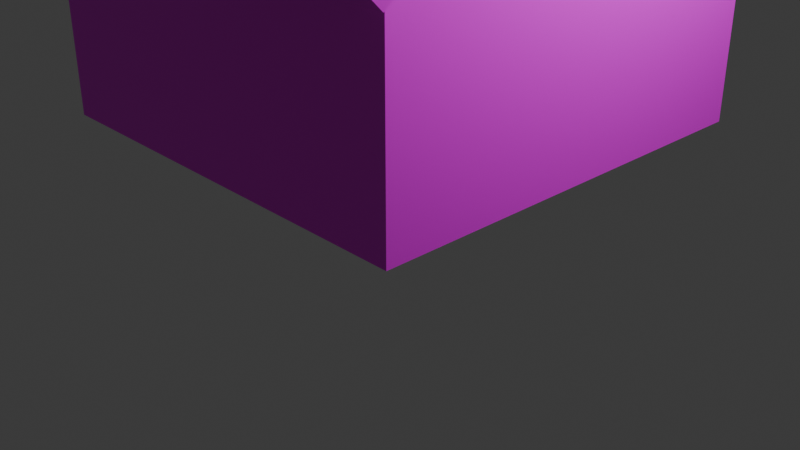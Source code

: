 # Source: maisontexture1.blend  (saved by Blender 4.5.88; exported with 4.5.12 LTS)
import bpy
from mathutils import Matrix  # noqa: F401  (used for matrix-valued properties, if any)

bpy.ops.wm.read_factory_settings(use_empty=True)
scene = bpy.context.scene
scene.name = 'Scene'

# ---- collections
col_collection = bpy.data.collections.new('Collection'); scene.collection.children.link(col_collection)

# ---- images (referenced by path relative to the original .blend; pixels are not part of the script)
import os
ASSET_DIR = os.environ.get("B2B_ASSET_DIR", "")  # directory of the original .blend (textures are referenced by path, not embedded)
HERE = os.path.dirname(os.path.abspath(__file__))  # packed textures are extracted next to this script under _unpacked/

def load_image(name, relpath, width, height, colorspace="sRGB"):
    """Load a texture the original file referenced (path relative to the .blend, or extracted next to this script)."""
    p = next((c for c in (os.path.join(HERE, relpath), os.path.join(ASSET_DIR, relpath)) if relpath and os.path.exists(c)), "")
    if p:
        img = bpy.data.images.load(p, check_existing=True)
        img.name = name
    else:  # same state as the original file: an image datablock whose file is absent (Cycles renders it pink)
        img = bpy.data.images.new(name, width, height)
        img.source = "FILE"
        img.filepath = "//" + (relpath or name)
    img.colorspace_settings.name = colorspace
    return img
img_maisons_texture_png = load_image('maisons texture.png', 'maisons texture.png', 1024, 1024, 'sRGB')

# ---- materials (node trees are filled in below, after node groups)
mat_material = bpy.data.materials.new('Material')
mat_material.alpha_threshold = 0.0
mat_material.roughness = 0.5
mat_material.line_color = (0.0, 0.0, 0.0, 1.0)

# ---- material node trees
mat_material.use_nodes = True; mat_material.node_tree.nodes.clear()
_N = mat_material.node_tree.nodes; _L = mat_material.node_tree.links
n0 = _N.new('ShaderNodeOutputMaterial'); n0.name = 'Material Output'; n0.location = (200, 100)
n1 = _N.new('ShaderNodeBsdfPrincipled'); n1.name = 'Principled BSDF'; n1.location = (-200, 100)
n1.inputs[3].default_value = 1.45
n2 = _N.new('ShaderNodeTexImage'); n2.name = 'Image Texture'; n2.location = (-490, 71)
n2.image = img_maisons_texture_png
_L.new(n1.outputs[0], n0.inputs[0])
_L.new(n2.outputs[0], n1.inputs[0])
n0.is_active_output = True

# ---- world
world_world = bpy.data.worlds.new('World'); scene.world = world_world
world_world.use_nodes = True; world_world.node_tree.nodes.clear()
_N = world_world.node_tree.nodes; _L = world_world.node_tree.links
n0 = _N.new('ShaderNodeOutputWorld'); n0.name = 'World Output'; n0.location = (200, 100)
n1 = _N.new('ShaderNodeBackground'); n1.name = 'Background'; n1.location = (-200, 100)
n1.inputs[0].default_value = (0.05088, 0.05088, 0.05088, 1.0)
_L.new(n1.outputs[0], n0.inputs[0])
n0.is_active_output = True
world_world.color = (0.05088, 0.05088, 0.05088)
world_world.sun_shadow_jitter_overblur = 0.0

# ---- cameras
cam_camera = bpy.data.cameras.new('Camera')
cam_camera.clip_end = 100.0
cam_camera.ortho_scale = 7.314

# ---- lights
light_light = bpy.data.lights.new('Light', 'POINT')
light_light.energy = 1000.0
light_light.shadow_soft_size = 0.1

# ---- meshes
me_cube = bpy.data.meshes.new('Cube')
me_cube.from_pydata([(2.177, -2.453, 3.54), (2.177, -2.177, 1.087), (2.177, -2.177, 3.264), (2.177, 0.0, 4.974), (2.177, 0.0, 1.087), (2.177, -0.2758, 5.25), (2.177, -0.5605, 1.087), (2.177, -2.177, 2.578), (2.177, -2.177, 2.502), (2.177, -0.6396, 1.087), (2.177, 0.0, 3.78), (2.177, -0.9431, 1.087), (2.177, 0.0, 4.858), (2.177, -1.744, 1.087), (2.177, -2.177, 1.49), (2.177, -2.177, 1.423), (2.177, 0.0, 4.773), (2.177, -1.681, 1.087), (2.177, 0.0, 3.879), (2.177, -1.017, 1.087), (0.0, -2.177, 3.264), (0.0, -2.453, 3.54), (0.0, 0.0, 4.974), (0.0, -2.177, 1.087), (0.0, 0.0, 1.087), (0.0, -0.2758, 5.25), (0.0, -2.177, 2.578), (0.0, -2.177, 2.502), (0.0, -2.177, 1.49), (0.0, -2.177, 1.423), (-2.177, -2.453, 3.54), (-2.177, -2.177, 1.087), (-2.177, -2.177, 3.264), (-2.177, 0.0, 4.974), (-2.177, 0.0, 1.087), (-2.177, -0.2758, 5.25), (-2.177, -0.3242, 1.087), (-2.177, -2.177, 2.578), (-2.177, 0.0, 2.872), (-2.177, -0.3242, 2.872), (-2.177, -2.177, 2.502), (-2.177, 0.0, 2.795), (-2.177, -0.3242, 2.795), (-2.177, -0.4033, 1.087), (-2.177, -0.4033, 2.872), (-2.177, -0.4033, 2.795), (-2.177, -0.9431, 2.578), (-2.177, -0.9431, 2.502), (-2.177, -0.9431, 1.087), (-2.177, -1.744, 2.578), (-2.177, -1.744, 2.502), (-2.177, -1.744, 1.087), (-2.177, -2.177, 1.49), (-2.177, 0.0, 1.49), (-2.177, -0.3242, 1.49), (-2.177, -0.4033, 1.49), (-2.177, -0.9431, 1.49), (-2.177, -1.744, 1.49), (-2.177, -2.177, 1.423), (-2.177, 0.0, 1.423), (-2.177, -0.3242, 1.423), (-2.177, -0.4033, 1.423), (-2.177, -0.9431, 1.423), (-2.177, -1.744, 1.423), (-2.177, -1.681, 1.087), (-2.177, -1.681, 2.578), (-2.177, -1.681, 2.502), (-2.177, -1.681, 1.49), (-2.177, -1.681, 1.423), (-2.177, -1.017, 1.087), (-2.177, -1.017, 2.578), (-2.177, -1.017, 2.502), (-2.177, -1.017, 1.49), (-2.177, -1.017, 1.423), (-2.216, -0.4033, 1.087), (-2.216, -0.3242, 1.087), (-2.216, -0.3242, 1.423), (-2.216, 0.0, 2.872), (-2.216, -0.3242, 2.872), (-2.216, 0.0, 2.795), (-2.216, -0.3242, 2.795), (-2.216, -0.4033, 2.872), (-2.216, -0.4033, 2.795), (-2.216, -0.4033, 1.423), (-2.216, -0.3242, 1.49), (-2.216, -0.4033, 1.49), (-2.202, -0.9431, 2.578), (-2.202, -0.9431, 2.502), (-2.202, -1.681, 2.578), (-2.202, -1.744, 2.578), (-2.202, -1.681, 2.502), (-2.202, -1.744, 2.502), (-2.202, -0.9431, 1.49), (-2.202, -1.744, 1.49), (-2.202, -1.681, 1.49), (-2.202, -0.9431, 1.423), (-2.202, -1.744, 1.423), (-2.202, -1.681, 1.423), (-2.202, -1.017, 2.578), (-2.202, -1.017, 2.502), (-2.202, -1.017, 1.49), (-2.202, -1.017, 1.423), (2.177, 2.453, 3.54), (2.177, 2.177, 1.087), (2.177, 2.177, 3.264), (2.177, 0.2758, 5.25), (2.177, 0.6624, 1.087), (2.177, 2.177, 2.578), (2.177, 2.177, 2.502), (2.177, 0.7415, 1.087), (2.177, 0.9431, 1.087), (2.177, 1.744, 1.087), (2.177, 2.177, 1.49), (2.177, 2.177, 1.423), (2.177, 1.681, 1.087), (2.177, 1.017, 1.087), (0.0, 2.177, 3.264), (0.0, 2.453, 3.54), (0.0, 2.177, 1.087), (0.0, 0.2758, 5.25), (0.0, 2.177, 2.578), (0.0, 2.177, 2.502), (0.0, 2.177, 1.49), (0.0, 2.177, 1.423), (-2.177, 2.453, 3.54), (-2.177, 2.177, 1.087), (-2.177, 2.177, 3.264), (-2.177, 0.2758, 5.25), (-2.177, 0.4261, 1.087), (-2.177, 2.177, 2.578), (-2.177, 0.4261, 2.872), (-2.177, 2.177, 2.502), (-2.177, 0.4261, 2.795), (-2.177, 0.5052, 1.087), (-2.177, 0.5052, 2.872), (-2.177, 0.5052, 2.795), (-2.177, 0.9431, 2.578), (-2.177, 0.9431, 2.502), (-2.177, 0.9431, 1.087), (-2.177, 1.744, 2.578), (-2.177, 1.744, 2.502), (-2.177, 1.744, 1.087), (-2.177, 2.177, 1.49), (-2.177, 0.4261, 1.49), (-2.177, 0.5052, 1.49), (-2.177, 0.9431, 1.49), (-2.177, 1.744, 1.49), (-2.177, 2.177, 1.423), (-2.177, 0.4261, 1.423), (-2.177, 0.5052, 1.423), (-2.177, 0.9431, 1.423), (-2.177, 1.744, 1.423), (-2.177, 1.681, 1.087), (-2.177, 1.681, 2.578), (-2.177, 1.681, 2.502), (-2.177, 1.681, 1.49), (-2.177, 1.681, 1.423), (-2.177, 1.017, 1.087), (-2.177, 1.017, 2.578), (-2.177, 1.017, 2.502), (-2.177, 1.017, 1.49), (-2.177, 1.017, 1.423), (-2.216, 0.5052, 1.087), (-2.216, 0.4261, 1.087), (-2.216, 0.4261, 1.423), (-2.216, 0.4261, 2.872), (-2.216, 0.4261, 2.795), (-2.216, 0.5052, 2.872), (-2.216, 0.5052, 2.795), (-2.216, 0.5052, 1.423), (-2.216, 0.4261, 1.49), (-2.216, 0.5052, 1.49), (-2.202, 0.9431, 2.578), (-2.202, 0.9431, 2.502), (-2.202, 1.681, 2.578), (-2.202, 1.744, 2.578), (-2.202, 1.681, 2.502), (-2.202, 1.744, 2.502), (-2.202, 0.9431, 1.49), (-2.202, 1.744, 1.49), (-2.202, 1.681, 1.49), (-2.202, 0.9431, 1.423), (-2.202, 1.744, 1.423), (-2.202, 1.681, 1.423), (-2.202, 1.017, 2.578), (-2.202, 1.017, 2.502), (-2.202, 1.017, 1.49), (-2.202, 1.017, 1.423), (2.412, 0.0, 4.974), (2.412, -2.177, 3.264), (2.412, -0.2758, 5.25), (2.412, -2.453, 3.54), (-2.412, 0.0, 4.974), (-2.412, -2.177, 3.264), (-2.412, -0.2758, 5.25), (-2.412, -2.453, 3.54), (2.412, 2.177, 3.264), (2.412, 0.2758, 5.25), (2.412, 2.453, 3.54), (-2.412, 2.177, 3.264), (-2.412, 0.2758, 5.25), (-2.412, 2.453, 3.54), (-2.27, -0.4033, 1.087), (-2.27, -0.3242, 1.087), (-2.27, -0.3242, 1.423), (-2.27, 0.0, 2.872), (-2.27, -0.3242, 2.872), (-2.27, 0.0, 2.795), (-2.27, -0.3242, 2.795), (-2.27, -0.4033, 2.872), (-2.27, -0.4033, 2.795), (-2.27, -0.4033, 1.423), (-2.27, -0.3242, 1.49), (-2.27, -0.4033, 1.49), (-2.256, -0.9431, 2.578), (-2.256, -0.9431, 2.502), (-2.256, -1.681, 2.578), (-2.256, -1.744, 2.578), (-2.256, -1.681, 2.502), (-2.256, -1.744, 2.502), (-2.256, -0.9431, 1.49), (-2.256, -1.744, 1.49), (-2.256, -1.681, 1.49), (-2.256, -0.9431, 1.423), (-2.256, -1.744, 1.423), (-2.256, -1.681, 1.423), (-2.256, -1.017, 2.578), (-2.256, -1.017, 2.502), (-2.256, -1.017, 1.49), (-2.256, -1.017, 1.423), (-2.27, 0.5052, 1.087), (-2.27, 0.4261, 1.087), (-2.27, 0.4261, 1.423), (-2.27, 0.4261, 2.872), (-2.27, 0.4261, 2.795), (-2.27, 0.5052, 2.872), (-2.27, 0.5052, 2.795), (-2.27, 0.5052, 1.423), (-2.27, 0.4261, 1.49), (-2.27, 0.5052, 1.49), (-2.256, 0.9431, 2.578), (-2.256, 0.9431, 2.502), (-2.256, 1.681, 2.578), (-2.256, 1.744, 2.578), (-2.256, 1.681, 2.502), (-2.256, 1.744, 2.502), (-2.256, 0.9431, 1.49), (-2.256, 1.744, 1.49), (-2.256, 1.681, 1.49), (-2.256, 0.9431, 1.423), (-2.256, 1.744, 1.423), (-2.256, 1.681, 1.423), (-2.256, 1.017, 2.578), (-2.256, 1.017, 2.502), (-2.256, 1.017, 1.49), (-2.256, 1.017, 1.423), (-0.5878, -0.809, 2.264), (-0.5878, -0.809, 4.264), (-2.196, -0.1472, 1.7), (-2.161, -0.1472, 1.7), (-2.196, -0.1837, 1.65), (-2.161, -0.1837, 1.65), (-2.196, -0.2428, 1.669), (-2.161, -0.2428, 1.669), (-2.196, -0.2428, 1.731), (-2.161, -0.2428, 1.731), (-2.196, -0.1837, 1.75), (-2.161, -0.1837, 1.75), (2.177, -2.677, 3.356), (0.0, -2.677, 3.356), (-2.177, -2.677, 3.356), (2.177, 2.677, 3.356), (0.0, 2.677, 3.356), (-2.177, 2.677, 3.356), (2.412, -2.401, 3.08), (2.412, -2.677, 3.356), (-2.412, -2.401, 3.08), (-2.412, -2.677, 3.356), (2.412, 2.401, 3.08), (2.412, 2.677, 3.356), (-2.412, 2.401, 3.08), (-2.412, 2.677, 3.356), (2.177, -2.401, 3.08)], [(257, 256)], [(19, 17, 13, 1, 23, 31, 51, 64, 69, 48, 43, 36, 34, 24, 4, 6, 9, 11), (21, 0, 5, 25), (33, 32, 193, 192), (127, 124, 201, 200), (18, 16, 12, 3, 2, 7, 8, 14, 15, 1, 13, 17, 19, 11, 9, 6, 4, 10), (1, 15, 29, 23), (15, 14, 28, 29), (14, 8, 27, 28), (8, 7, 26, 27), (3, 22, 25, 5), (7, 2, 20, 26), (49, 37, 32, 33, 38, 39, 44, 46, 70, 65), (21, 25, 35, 30), (55, 45, 82, 85), (50, 40, 37, 49), (57, 52, 40, 50), (53, 54, 42, 41), (54, 60, 76, 84), (45, 44, 81, 82), (55, 56, 47, 45), (45, 47, 46, 44), (50, 49, 89, 91), (62, 73, 101, 95), (68, 63, 96, 97), (61, 62, 56, 55), (36, 43, 74, 75), (59, 60, 54, 53), (63, 58, 52, 57), (51, 31, 58, 63), (34, 36, 60, 59), (42, 54, 84, 80), (43, 48, 62, 61), (64, 51, 63, 68), (69, 64, 68, 73), (57, 50, 91, 93), (47, 56, 92, 87), (72, 67, 66, 71), (73, 68, 97, 101), (70, 46, 86, 98), (67, 72, 100, 94), (48, 69, 73, 62), (31, 23, 29, 58), (58, 29, 28, 52), (52, 28, 27, 40), (40, 27, 26, 37), (33, 35, 25, 22), (37, 26, 20, 32), (77, 165, 233, 205), (181, 178, 246, 249), (163, 164, 232, 231), (162, 163, 231, 230), (100, 99, 227, 228), (44, 39, 78, 81), (60, 36, 75, 76), (61, 55, 85, 83), (41, 42, 80, 79), (38, 41, 79, 77), (43, 61, 83, 74), (39, 38, 77, 78), (177, 179, 247, 245), (95, 101, 229, 223), (178, 173, 241, 246), (175, 177, 245, 243), (98, 86, 214, 226), (174, 175, 243, 242), (83, 85, 213, 211), (90, 94, 222, 218), (72, 71, 99, 100), (56, 62, 95, 92), (66, 67, 94, 90), (65, 70, 98, 88), (63, 57, 93, 96), (46, 47, 87, 86), (71, 66, 90, 99), (49, 65, 88, 89), (115, 110, 109, 106, 4, 24, 34, 128, 133, 138, 157, 152, 141, 125, 118, 103, 111, 114), (117, 119, 105, 102), (2, 3, 188, 189), (102, 105, 197, 198), (18, 10, 4, 106, 109, 110, 115, 114, 111, 103, 113, 112, 108, 107, 104, 3, 12, 16), (103, 118, 123, 113), (113, 123, 122, 112), (112, 122, 121, 108), (108, 121, 120, 107), (3, 105, 119, 22), (107, 120, 116, 104), (139, 153, 158, 136, 134, 130, 38, 33, 126, 129), (117, 124, 127, 119), (126, 33, 192, 199), (144, 171, 168, 135), (140, 139, 129, 131), (146, 140, 131, 142), (53, 41, 132, 143), (143, 170, 164, 148), (135, 168, 167, 134), (144, 135, 137, 145), (135, 134, 136, 137), (140, 177, 175, 139), (150, 181, 187, 161), (156, 183, 182, 151), (149, 144, 145, 150), (128, 163, 162, 133), (59, 53, 143, 148), (151, 146, 142, 147), (141, 151, 147, 125), (34, 59, 148, 128), (132, 166, 170, 143), (133, 149, 150, 138), (152, 156, 151, 141), (157, 161, 156, 152), (146, 179, 177, 140), (137, 173, 178, 145), (160, 159, 154, 155), (161, 187, 183, 156), (158, 184, 172, 136), (155, 180, 186, 160), (138, 150, 161, 157), (125, 147, 123, 118), (147, 142, 122, 123), (142, 131, 121, 122), (131, 129, 120, 121), (33, 22, 119, 127), (129, 126, 116, 120), (173, 172, 240, 241), (84, 76, 204, 212), (85, 82, 210, 213), (101, 97, 225, 229), (80, 84, 212, 208), (134, 167, 165, 130), (148, 164, 163, 128), (149, 169, 171, 144), (41, 79, 166, 132), (133, 162, 169, 149), (130, 165, 77, 38), (94, 100, 228, 222), (82, 81, 209, 210), (99, 90, 218, 227), (185, 186, 254, 253), (74, 83, 211, 202), (88, 98, 226, 216), (187, 181, 249, 255), (97, 96, 224, 225), (160, 186, 185, 159), (145, 178, 181, 150), (154, 176, 180, 155), (153, 174, 184, 158), (151, 182, 179, 146), (136, 172, 173, 137), (159, 185, 176, 154), (139, 175, 174, 153), (105, 5, 25, 35, 127, 119), (127, 35, 194, 200), (189, 188, 190, 191), (193, 195, 194, 192), (196, 198, 197, 188), (191, 0, 268, 275), (199, 192, 200, 201), (200, 194, 192), (190, 197, 188), (5, 0, 191, 190), (21, 30, 270, 269), (30, 35, 194, 195), (3, 104, 196, 188), (5, 105, 197, 190), (207, 208, 206, 205), (212, 213, 210, 208), (208, 210, 209, 206), (204, 211, 213, 212), (203, 202, 211, 204), (222, 221, 219, 218), (218, 219, 217, 216), (225, 224, 221, 222), (229, 225, 222, 228), (227, 218, 216, 226), (220, 228, 227, 215), (215, 227, 226, 214), (223, 229, 228, 220), (207, 205, 233, 234), (238, 234, 236, 239), (234, 233, 235, 236), (232, 238, 239, 237), (231, 232, 237, 230), (248, 244, 245, 247), (244, 242, 243, 245), (251, 248, 247, 250), (255, 254, 248, 251), (253, 252, 242, 244), (246, 241, 253, 254), (241, 240, 252, 253), (249, 246, 254, 255), (179, 182, 250, 247), (182, 183, 251, 250), (166, 79, 207, 234), (184, 174, 242, 252), (165, 167, 235, 233), (86, 87, 215, 214), (176, 185, 253, 244), (89, 88, 216, 217), (186, 180, 248, 254), (169, 162, 230, 237), (75, 74, 202, 203), (183, 187, 255, 251), (167, 168, 236, 235), (91, 89, 217, 219), (76, 75, 203, 204), (170, 166, 234, 238), (87, 92, 220, 215), (78, 77, 205, 206), (168, 171, 239, 236), (93, 91, 219, 221), (180, 176, 244, 248), (172, 184, 252, 240), (164, 170, 238, 232), (92, 95, 223, 220), (79, 80, 208, 207), (171, 169, 237, 239), (96, 93, 221, 224), (81, 78, 206, 209), (258, 259, 261, 260), (260, 261, 263, 262), (262, 263, 265, 264), (261, 259, 267, 265, 263), (264, 265, 267, 266), (266, 267, 259, 258), (258, 260, 262, 264, 266), (272, 271, 279, 278, 280, 281, 273), (268, 269, 270, 277, 276, 282, 274, 275), (2, 189, 274, 282), (124, 117, 272, 273), (193, 2, 282, 276), (195, 193, 276, 277), (102, 198, 279, 271), (199, 201, 281, 280), (196, 199, 280, 278), (30, 195, 277, 270), (201, 124, 273, 281), (189, 191, 275, 274), (0, 21, 269, 268), (198, 196, 278, 279), (117, 102, 271, 272)])
_uv = me_cube.uv_layers.new(name='UVMap')
_uv.uv.foreach_set('vector', [0.375, 0.6834, 0.375, 0.7215, 0.375, 0.7251, 0.375, 0.75, 0.25, 0.75, 0.375, 0.75, 0.375, 0.7251, 0.375, 0.7215, 0.375, 0.6834, 0.375, 0.6792, 0.375, 0.6617, 0.375, 0.6572, 0.375, 0.625, 0.25, 0.625, 0.375, 0.625, 0.375, 0.6572, 0.375, 0.6617, 0.375, 0.6792, 0.677, 0.6119, 0.677, 0.6686, 0.6049, 0.6686, 0.6049, 0.6119, 0.7087, 0.6844, 0.7087, 0.7791, 0.7007, 0.7791, 0.7007, 0.6844, 0.7089, 0.522, 0.6088, 0.522, 0.6088, 0.5135, 0.7089, 0.5135, 0.5635, 0.3156, 0.5635, 0.2643, 0.5635, 0.2594, 0.5635, 0.2259, 0.6885, 0.3509, 0.6885, 0.3903, 0.6885, 0.3947, 0.6885, 0.4528, 0.6885, 0.4567, 0.6885, 0.4759, 0.6637, 0.4759, 0.66, 0.4759, 0.6219, 0.4759, 0.6177, 0.4759, 0.6003, 0.4759, 0.5957, 0.4759, 0.5635, 0.4759, 0.5635, 0.3213, 0.6753, 0.4757, 0.6753, 0.4565, 0.8003, 0.4565, 0.8003, 0.4757, 0.6753, 0.4565, 0.6753, 0.4526, 0.8003, 0.4526, 0.8003, 0.4565, 0.6753, 0.4526, 0.6753, 0.3945, 0.8003, 0.3945, 0.8003, 0.4526, 0.6753, 0.3945, 0.6753, 0.3901, 0.8003, 0.3901, 0.8003, 0.3945, 0.0, 0.0, 0.0, 0.0, 0.0, 0.0, 0.0, 0.0, 0.6753, 0.3901, 0.6753, 0.3507, 0.8003, 0.3507, 0.8003, 0.3901, 0.951, 0.1643, 0.9988, 0.1643, 0.9988, 0.2399, 0.7585, 0.4287, 0.7585, 0.1966, 0.7942, 0.1966, 0.803, 0.1966, 0.8626, 0.1643, 0.8707, 0.1643, 0.944, 0.1643, 0.677, 0.6119, 0.6049, 0.6119, 0.6049, 0.5553, 0.677, 0.5553, 0.6133, 0.3877, 0.6714, 0.3877, 0.6714, 0.3877, 0.6133, 0.3877, 0.951, 0.1558, 0.9988, 0.1558, 0.9988, 0.1643, 0.951, 0.1643, 0.951, 0.04409, 0.9988, 0.04409, 0.9988, 0.1558, 0.951, 0.1558, 0.3132, 0.7065, 0.2696, 0.7065, 0.2696, 0.5309, 0.3132, 0.5309, 0.6133, 0.3832, 0.6095, 0.3832, 0.6095, 0.3832, 0.6133, 0.3832, 0.6714, 0.3877, 0.6758, 0.3877, 0.6758, 0.3877, 0.6714, 0.3877, 0.803, 0.04409, 0.8626, 0.04409, 0.8626, 0.1558, 0.803, 0.1881, 0.803, 0.1881, 0.8626, 0.1558, 0.8626, 0.1643, 0.803, 0.1966, 0.4562, 0.7251, 0.4606, 0.7251, 0.4606, 0.7251, 0.4562, 0.7251, 0.3943, 0.6792, 0.3943, 0.6834, 0.3943, 0.6834, 0.3943, 0.6792, 0.3943, 0.7215, 0.3943, 0.7251, 0.3943, 0.7251, 0.3943, 0.7215, 0.803, 0.03668, 0.8626, 0.03668, 0.8626, 0.04409, 0.803, 0.04409, 0.375, 0.6572, 0.375, 0.6617, 0.375, 0.6617, 0.375, 0.6572, 0.3132, 0.7155, 0.2696, 0.7155, 0.2696, 0.7065, 0.3132, 0.7065, 0.951, 0.03668, 0.9988, 0.03668, 0.9988, 0.04409, 0.951, 0.04409, 0.951, -0.0003517, 0.9988, -0.0003516, 0.9988, 0.03668, 0.951, 0.03668, 0.3132, 0.7607, 0.2696, 0.7607, 0.2696, 0.7155, 0.3132, 0.7155, 0.6714, 0.3832, 0.6133, 0.3832, 0.6133, 0.3832, 0.6714, 0.3832, 0.803, -0.0003517, 0.8626, -0.0003517, 0.8626, 0.03668, 0.803, 0.03668, 0.944, -0.0003517, 0.951, -0.0003517, 0.951, 0.03668, 0.944, 0.03668, 0.8707, -0.0003517, 0.944, -0.0003517, 0.944, 0.03668, 0.8707, 0.03668, 0.3981, 0.7251, 0.4562, 0.7251, 0.4562, 0.7251, 0.3981, 0.7251, 0.4562, 0.6792, 0.3981, 0.6792, 0.3981, 0.6792, 0.4562, 0.6792, 0.3172, 0.2594, 0.4392, 0.2594, 0.4392, 0.4453, 0.3172, 0.4453, 0.3943, 0.6834, 0.3943, 0.7215, 0.3943, 0.7215, 0.3943, 0.6834, 0.4606, 0.6834, 0.4606, 0.6792, 0.4606, 0.6792, 0.4606, 0.6834, 0.3981, 0.7215, 0.3981, 0.6834, 0.3981, 0.6834, 0.3981, 0.7215, 0.8626, -0.0003517, 0.8707, -0.0003517, 0.8707, 0.03668, 0.8626, 0.03668, 0.6753, 0.4757, 0.8003, 0.4757, 0.8003, 0.4565, 0.6753, 0.4565, 0.6753, 0.4565, 0.8003, 0.4565, 0.8003, 0.4526, 0.6753, 0.4526, 0.6753, 0.4526, 0.8003, 0.4526, 0.8003, 0.3945, 0.6753, 0.3945, 0.6753, 0.3945, 0.8003, 0.3945, 0.8003, 0.3901, 0.6753, 0.3901, 0.0, 0.0, 0.0, 0.0, 0.0, 0.0, 0.0, 0.0, 0.6753, 0.3901, 0.8003, 0.3901, 0.8003, 0.3507, 0.6753, 0.3507, 0.6758, 0.351, 0.6758, 0.3832, 0.6758, 0.3832, 0.6758, 0.351, 0.3943, 0.6792, 0.3981, 0.6792, 0.3981, 0.6792, 0.3943, 0.6792, 0.5902, 0.3832, 0.6095, 0.3832, 0.6095, 0.3832, 0.5902, 0.3832, 0.375, 0.6617, 0.375, 0.6572, 0.375, 0.6572, 0.375, 0.6617, 0.3981, 0.6834, 0.4562, 0.6834, 0.4562, 0.6834, 0.3981, 0.6834, 0.6758, 0.3877, 0.6758, 0.3832, 0.6758, 0.3832, 0.6758, 0.3877, 0.6095, 0.3832, 0.5902, 0.3832, 0.5902, 0.3832, 0.6095, 0.3832, 0.6095, 0.3877, 0.6133, 0.3877, 0.6133, 0.3877, 0.6095, 0.3877, 0.6714, 0.351, 0.6714, 0.3832, 0.6714, 0.3832, 0.6714, 0.351, 0.0, 0.0, 0.0, 0.0, 0.0, 0.0, 0.0, 0.0, 0.5902, 0.3877, 0.6095, 0.3877, 0.6095, 0.3877, 0.5902, 0.3877, 0.6758, 0.3832, 0.6758, 0.351, 0.6758, 0.351, 0.6758, 0.3832, 0.4562, 0.7251, 0.3981, 0.7251, 0.3981, 0.7251, 0.4562, 0.7251, 0.3943, 0.6792, 0.3943, 0.6834, 0.3943, 0.6834, 0.3943, 0.6792, 0.3981, 0.6792, 0.4562, 0.6792, 0.4562, 0.6792, 0.3981, 0.6792, 0.4606, 0.7251, 0.4562, 0.7251, 0.4562, 0.7251, 0.4606, 0.7251, 0.4606, 0.6834, 0.4606, 0.6792, 0.4606, 0.6792, 0.4606, 0.6834, 0.4606, 0.7215, 0.4606, 0.7251, 0.4606, 0.7251, 0.4606, 0.7215, 0.6095, 0.3877, 0.6133, 0.3877, 0.6133, 0.3877, 0.6095, 0.3877, 0.4562, 0.7215, 0.3981, 0.7215, 0.3981, 0.7215, 0.4562, 0.7215, 0.3981, 0.6834, 0.4562, 0.6834, 0.4562, 0.6834, 0.3981, 0.6834, 0.3981, 0.6792, 0.3943, 0.6792, 0.3943, 0.6792, 0.3981, 0.6792, 0.4562, 0.7215, 0.3981, 0.7215, 0.3981, 0.7215, 0.4562, 0.7215, 0.4606, 0.7215, 0.4606, 0.6834, 0.4606, 0.6834, 0.4606, 0.7215, 0.3943, 0.7251, 0.3981, 0.7251, 0.3981, 0.7251, 0.3943, 0.7251, 0.4606, 0.6792, 0.4562, 0.6792, 0.4562, 0.6792, 0.4606, 0.6792, 0.4562, 0.6834, 0.4562, 0.7215, 0.4562, 0.7215, 0.4562, 0.6834, 0.4606, 0.7251, 0.4606, 0.7215, 0.4606, 0.7215, 0.4606, 0.7251, 0.375, 0.6834, 0.375, 0.6792, 0.375, 0.6617, 0.375, 0.6572, 0.375, 0.625, 0.25, 0.625, 0.375, 0.625, 0.375, 0.6572, 0.375, 0.6617, 0.375, 0.6792, 0.375, 0.6834, 0.375, 0.7215, 0.375, 0.7251, 0.375, 0.75, 0.25, 0.75, 0.375, 0.75, 0.375, 0.7251, 0.375, 0.7215, 0.6088, 0.6008, 0.7089, 0.6008, 0.7089, 0.6796, 0.6088, 0.6796, 0.6926, 0.7791, 0.6926, 0.6844, 0.7006, 0.6844, 0.7006, 0.7791, 0.6088, 0.6796, 0.7089, 0.6796, 0.7089, 0.6881, 0.6088, 0.6881, 0.5635, 0.3156, 0.5635, 0.3213, 0.5635, 0.4759, 0.5957, 0.4759, 0.6003, 0.4759, 0.6177, 0.4759, 0.6219, 0.4759, 0.66, 0.4759, 0.6637, 0.4759, 0.6885, 0.4759, 0.6885, 0.4567, 0.6885, 0.4528, 0.6885, 0.3947, 0.6885, 0.3903, 0.6885, 0.3509, 0.5635, 0.2259, 0.5635, 0.2594, 0.5635, 0.2643, 0.6252, 0.4759, 0.7502, 0.4759, 0.7502, 0.4566, 0.6252, 0.4566, 0.6252, 0.4566, 0.7502, 0.4566, 0.7502, 0.4528, 0.6252, 0.4528, 0.6252, 0.4528, 0.7502, 0.4528, 0.7502, 0.3947, 0.6252, 0.3947, 0.6252, 0.3947, 0.7502, 0.3947, 0.7502, 0.3902, 0.6252, 0.3902, 0.0, 0.0, 0.0, 0.0, 0.0, 0.0, 0.0, 0.0, 0.6252, 0.3902, 0.7502, 0.3902, 0.7502, 0.3509, 0.6252, 0.3509, 0.566, 0.1643, 0.5729, 0.1643, 0.6462, 0.1643, 0.6544, 0.1643, 0.7027, 0.1966, 0.7114, 0.1966, 0.7585, 0.1966, 0.7585, 0.4287, 0.5182, 0.2399, 0.5182, 0.1643, 0.6088, 0.6008, 0.6088, 0.522, 0.7089, 0.522, 0.7089, 0.6008, 0.7087, 0.5897, 0.7087, 0.6844, 0.7007, 0.6844, 0.7007, 0.5897, 0.6133, 0.3877, 0.6133, 0.3877, 0.6714, 0.3877, 0.6714, 0.3877, 0.566, 0.1558, 0.566, 0.1643, 0.5182, 0.1643, 0.5182, 0.1558, 0.566, 0.04409, 0.566, 0.1558, 0.5182, 0.1558, 0.5182, 0.04409, 0.3132, 0.7065, 0.3132, 0.5309, 0.3705, 0.5309, 0.3705, 0.7065, 0.6133, 0.3832, 0.6133, 0.3832, 0.6095, 0.3832, 0.6095, 0.3832, 0.6714, 0.3877, 0.6714, 0.3877, 0.6758, 0.3877, 0.6758, 0.3877, 0.7027, 0.04409, 0.7027, 0.1881, 0.6544, 0.1558, 0.6544, 0.04409, 0.7027, 0.1881, 0.7027, 0.1966, 0.6544, 0.1643, 0.6544, 0.1558, 0.4562, 0.7251, 0.4562, 0.7251, 0.4606, 0.7251, 0.4606, 0.7251, 0.3943, 0.6792, 0.3943, 0.6792, 0.3943, 0.6834, 0.3943, 0.6834, 0.3943, 0.7215, 0.3943, 0.7215, 0.3943, 0.7251, 0.3943, 0.7251, 0.7027, 0.03668, 0.7027, 0.04409, 0.6544, 0.04409, 0.6544, 0.03668, 0.375, 0.6572, 0.375, 0.6572, 0.375, 0.6617, 0.375, 0.6617, 0.3132, 0.7155, 0.3132, 0.7065, 0.3705, 0.7065, 0.3705, 0.7155, 0.566, 0.03668, 0.566, 0.04409, 0.5182, 0.04409, 0.5182, 0.03668, 0.566, -0.0003517, 0.566, 0.03668, 0.5182, 0.03668, 0.5182, -0.0003517, 0.3132, 0.7607, 0.3132, 0.7155, 0.3705, 0.7155, 0.3705, 0.7607, 0.6714, 0.3832, 0.6714, 0.3832, 0.6133, 0.3832, 0.6133, 0.3832, 0.7027, -0.0003517, 0.7027, 0.03668, 0.6544, 0.03668, 0.6544, -0.0003517, 0.5729, -0.0003517, 0.5729, 0.03668, 0.566, 0.03668, 0.566, -0.0003517, 0.6462, -0.0003517, 0.6462, 0.03668, 0.5729, 0.03668, 0.5729, -0.0003517, 0.3981, 0.7251, 0.3981, 0.7251, 0.4562, 0.7251, 0.4562, 0.7251, 0.4562, 0.6792, 0.4562, 0.6792, 0.3981, 0.6792, 0.3981, 0.6792, 0.4689, 0.2478, 0.4689, 0.4337, 0.347, 0.4337, 0.347, 0.2478, 0.3943, 0.6834, 0.3943, 0.6834, 0.3943, 0.7215, 0.3943, 0.7215, 0.4606, 0.6834, 0.4606, 0.6834, 0.4606, 0.6792, 0.4606, 0.6792, 0.3981, 0.7215, 0.3981, 0.7215, 0.3981, 0.6834, 0.3981, 0.6834, 0.6544, -0.0003517, 0.6544, 0.03668, 0.6462, 0.03668, 0.6462, -0.0003517, 0.6252, 0.4759, 0.6252, 0.4566, 0.7502, 0.4566, 0.7502, 0.4759, 0.6252, 0.4566, 0.6252, 0.4528, 0.7502, 0.4528, 0.7502, 0.4566, 0.6252, 0.4528, 0.6252, 0.3947, 0.7502, 0.3947, 0.7502, 0.4528, 0.6252, 0.3947, 0.6252, 0.3902, 0.7502, 0.3902, 0.7502, 0.3947, 0.0, 0.0, 0.0, 0.0, 0.0, 0.0, 0.0, 0.0, 0.6252, 0.3902, 0.6252, 0.3509, 0.7502, 0.3509, 0.7502, 0.3902, 0.4562, 0.6792, 0.4606, 0.6792, 0.4606, 0.6792, 0.4562, 0.6792, 0.6133, 0.3832, 0.6095, 0.3832, 0.6095, 0.3832, 0.6133, 0.3832, 0.6133, 0.3877, 0.6714, 0.3877, 0.6714, 0.3877, 0.6133, 0.3877, 0.3943, 0.6834, 0.3943, 0.7215, 0.3943, 0.7215, 0.3943, 0.6834, 0.6714, 0.3832, 0.6133, 0.3832, 0.6133, 0.3832, 0.6714, 0.3832, 0.6758, 0.3877, 0.6758, 0.3877, 0.6758, 0.3832, 0.6758, 0.3832, 0.6095, 0.3832, 0.6095, 0.3832, 0.5902, 0.3832, 0.5902, 0.3832, 0.6095, 0.3877, 0.6095, 0.3877, 0.6133, 0.3877, 0.6133, 0.3877, 0.6714, 0.351, 0.6714, 0.351, 0.6714, 0.3832, 0.6714, 0.3832, 0.5902, 0.3877, 0.5902, 0.3877, 0.6095, 0.3877, 0.6095, 0.3877, 0.6758, 0.3832, 0.6758, 0.3832, 0.6758, 0.351, 0.6758, 0.351, 0.3981, 0.7215, 0.3981, 0.6834, 0.3981, 0.6834, 0.3981, 0.7215, 0.6714, 0.3877, 0.6758, 0.3877, 0.6758, 0.3877, 0.6714, 0.3877, 0.4562, 0.6834, 0.4562, 0.7215, 0.4562, 0.7215, 0.4562, 0.6834, 0.4562, 0.6834, 0.3981, 0.6834, 0.3981, 0.6834, 0.4562, 0.6834, 0.5902, 0.3877, 0.6095, 0.3877, 0.6095, 0.3877, 0.5902, 0.3877, 0.4606, 0.7215, 0.4606, 0.6834, 0.4606, 0.6834, 0.4606, 0.7215, 0.3943, 0.6834, 0.3943, 0.6792, 0.3943, 0.6792, 0.3943, 0.6834, 0.3943, 0.7215, 0.3943, 0.7251, 0.3943, 0.7251, 0.3943, 0.7215, 0.3981, 0.6834, 0.3981, 0.6834, 0.4562, 0.6834, 0.4562, 0.6834, 0.3981, 0.6792, 0.3981, 0.6792, 0.3943, 0.6792, 0.3943, 0.6792, 0.4562, 0.7215, 0.4562, 0.7215, 0.3981, 0.7215, 0.3981, 0.7215, 0.4606, 0.7215, 0.4606, 0.7215, 0.4606, 0.6834, 0.4606, 0.6834, 0.3943, 0.7251, 0.3943, 0.7251, 0.3981, 0.7251, 0.3981, 0.7251, 0.4606, 0.6792, 0.4606, 0.6792, 0.4562, 0.6792, 0.4562, 0.6792, 0.4562, 0.6834, 0.4562, 0.6834, 0.4562, 0.7215, 0.4562, 0.7215, 0.4606, 0.7251, 0.4606, 0.7251, 0.4606, 0.7215, 0.4606, 0.7215, 0.6002, 0.4893, 0.6396, 0.4893, 0.6396, 0.6446, 0.6396, 0.7999, 0.6002, 0.7999, 0.6002, 0.6446, 0.6002, 0.7999, 0.6396, 0.7999, 0.6396, 0.8166, 0.6002, 0.8166, 0.554, 0.9465, 0.7181, 0.7376, 0.7445, 0.764, 0.5804, 0.973, 0.6916, 0.9189, 0.668, 0.9425, 0.5215, 0.756, 0.5451, 0.7324, 0.554, 0.5286, 0.5804, 0.5022, 0.7445, 0.7111, 0.7181, 0.7376, 0.677, 0.6747, 0.677, 0.6686, 0.6845, 0.6686, 0.6845, 0.6747, 0.6916, 0.5459, 0.5451, 0.7324, 0.5215, 0.7088, 0.668, 0.5223, 0.5215, 0.7088, 0.5215, 0.756, 0.5451, 0.7324, 0.7445, 0.764, 0.7445, 0.7111, 0.7181, 0.7376, 0.6049, 0.6686, 0.677, 0.6686, 0.677, 0.6747, 0.6049, 0.6747, 0.677, 0.6119, 0.677, 0.5553, 0.6845, 0.5553, 0.6845, 0.6119, 0.677, 0.5553, 0.6049, 0.5553, 0.6049, 0.5492, 0.677, 0.5492, 0.6926, 0.6844, 0.6926, 0.5897, 0.7006, 0.5897, 0.7006, 0.6844, 0.6396, 0.4893, 0.6002, 0.4893, 0.6002, 0.4725, 0.6396, 0.4725, 0.6044, 0.3854, 0.6599, 0.3854, 0.6599, 0.3985, 0.6044, 0.3985, 0.6599, 0.162, 0.6734, 0.162, 0.6734, 0.3854, 0.6599, 0.3854, 0.6599, 0.3854, 0.6734, 0.3854, 0.6734, 0.3985, 0.6599, 0.3985, 0.6599, 0.1506, 0.6734, 0.1506, 0.6734, 0.162, 0.6599, 0.162, 0.6599, 0.09315, 0.6734, 0.09315, 0.6734, 0.1506, 0.6599, 0.1506, 0.1695, 0.7763, 0.1579, 0.7763, 0.1579, 0.5904, 0.1695, 0.5904, 0.1695, 0.5904, 0.1579, 0.5904, 0.1579, 0.5763, 0.1695, 0.5763, 0.1695, 0.7886, 0.1579, 0.7886, 0.1579, 0.7763, 0.1695, 0.7763, 0.2914, 0.7886, 0.1695, 0.7886, 0.1695, 0.7763, 0.2914, 0.7763, 0.2914, 0.5904, 0.1695, 0.5904, 0.1695, 0.5763, 0.2914, 0.5763, 0.305, 0.7763, 0.2914, 0.7763, 0.2914, 0.5904, 0.305, 0.5904, 0.305, 0.5904, 0.2914, 0.5904, 0.2914, 0.5763, 0.305, 0.5763, 0.305, 0.7886, 0.2914, 0.7886, 0.2914, 0.7763, 0.305, 0.7763, 0.6044, 0.3854, 0.6044, 0.3985, 0.5315, 0.3985, 0.5315, 0.3854, 0.5315, 0.162, 0.5315, 0.3854, 0.5179, 0.3854, 0.5179, 0.162, 0.5315, 0.3854, 0.5315, 0.3985, 0.5179, 0.3985, 0.5179, 0.3854, 0.5315, 0.1506, 0.5315, 0.162, 0.5179, 0.162, 0.5179, 0.1506, 0.5315, 0.09315, 0.5315, 0.1506, 0.5179, 0.1506, 0.5179, 0.09315, 0.2862, 0.5329, 0.2862, 0.7187, 0.2746, 0.7187, 0.2746, 0.5329, 0.2862, 0.7187, 0.2862, 0.7328, 0.2746, 0.7328, 0.2746, 0.7187, 0.2862, 0.5205, 0.2862, 0.5329, 0.2746, 0.5329, 0.2746, 0.5205, 0.4081, 0.5205, 0.4081, 0.5329, 0.2862, 0.5329, 0.2862, 0.5205, 0.4081, 0.7187, 0.4081, 0.7328, 0.2862, 0.7328, 0.2862, 0.7187, 0.4217, 0.5329, 0.4217, 0.7187, 0.4081, 0.7187, 0.4081, 0.5329, 0.4217, 0.7187, 0.4217, 0.7328, 0.4081, 0.7328, 0.4081, 0.7187, 0.4217, 0.5205, 0.4217, 0.5329, 0.4081, 0.5329, 0.4081, 0.5205, 0.3981, 0.7251, 0.3943, 0.7251, 0.3943, 0.7251, 0.3981, 0.7251, 0.3943, 0.7251, 0.3943, 0.7215, 0.3943, 0.7215, 0.3943, 0.7251, 0.6714, 0.3832, 0.6714, 0.351, 0.6714, 0.351, 0.6714, 0.3832, 0.4606, 0.6834, 0.4606, 0.7215, 0.4606, 0.7215, 0.4606, 0.6834, 0.6758, 0.3832, 0.6758, 0.3877, 0.6758, 0.3877, 0.6758, 0.3832, 0.4606, 0.6792, 0.4562, 0.6792, 0.4562, 0.6792, 0.4606, 0.6792, 0.4562, 0.7215, 0.4562, 0.6834, 0.4562, 0.6834, 0.4562, 0.7215, 0.4606, 0.7251, 0.4606, 0.7215, 0.4606, 0.7215, 0.4606, 0.7251, 0.3981, 0.6834, 0.3981, 0.7215, 0.3981, 0.7215, 0.3981, 0.6834, 0.6095, 0.3877, 0.5902, 0.3877, 0.5902, 0.3877, 0.6095, 0.3877, 0.375, 0.6572, 0.375, 0.6617, 0.375, 0.6617, 0.375, 0.6572, 0.3943, 0.7215, 0.3943, 0.6834, 0.3943, 0.6834, 0.3943, 0.7215, 0.6758, 0.3877, 0.6714, 0.3877, 0.6714, 0.3877, 0.6758, 0.3877, 0.4562, 0.7251, 0.4606, 0.7251, 0.4606, 0.7251, 0.4562, 0.7251, 0.6095, 0.3832, 0.5902, 0.3832, 0.5902, 0.3832, 0.6095, 0.3832, 0.6133, 0.3832, 0.6714, 0.3832, 0.6714, 0.3832, 0.6133, 0.3832, 0.4562, 0.6792, 0.3981, 0.6792, 0.3981, 0.6792, 0.4562, 0.6792, 0.6758, 0.3832, 0.6758, 0.351, 0.6758, 0.351, 0.6758, 0.3832, 0.6714, 0.3877, 0.6133, 0.3877, 0.6133, 0.3877, 0.6714, 0.3877, 0.3981, 0.7251, 0.4562, 0.7251, 0.4562, 0.7251, 0.3981, 0.7251, 0.3981, 0.7215, 0.4562, 0.7215, 0.4562, 0.7215, 0.3981, 0.7215, 0.4606, 0.6792, 0.4606, 0.6834, 0.4606, 0.6834, 0.4606, 0.6792, 0.6095, 0.3832, 0.6133, 0.3832, 0.6133, 0.3832, 0.6095, 0.3832, 0.3981, 0.6792, 0.3943, 0.6792, 0.3943, 0.6792, 0.3981, 0.6792, 0.6714, 0.351, 0.6714, 0.3832, 0.6714, 0.3832, 0.6714, 0.351, 0.6133, 0.3877, 0.6095, 0.3877, 0.6095, 0.3877, 0.6133, 0.3877, 0.3943, 0.7251, 0.3981, 0.7251, 0.3981, 0.7251, 0.3943, 0.7251, 0.6758, 0.3877, 0.6758, 0.3832, 0.6758, 0.3832, 0.6758, 0.3877, 0.7065, 0.3268, 0.7065, 0.387, 0.6824, 0.387, 0.6824, 0.3268, 0.6824, 0.3268, 0.6824, 0.387, 0.6584, 0.387, 0.6584, 0.3268, 0.6584, 0.3268, 0.6584, 0.387, 0.6343, 0.387, 0.6343, 0.3268, 0.4783, 0.3242, 0.25, 0.49, 0.02175, 0.3242, 0.1089, 0.05584, 0.3911, 0.05584, 0.6343, 0.3268, 0.6343, 0.387, 0.6102, 0.387, 0.6102, 0.3268, 0.6102, 0.3268, 0.6102, 0.387, 0.5862, 0.387, 0.5862, 0.3268, 0.6318, 0.3533, 0.6385, 0.3441, 0.6493, 0.3476, 0.6493, 0.359, 0.6385, 0.3625, 0.6213, 0.7224, 0.6213, 0.9037, 0.6213, 0.9233, 0.5888, 0.9233, 0.5888, 0.5214, 0.6213, 0.5214, 0.6213, 0.541, 0.5888, 0.541, 0.5888, 0.7224, 0.5888, 0.9037, 0.5888, 0.9233, 0.5563, 0.9233, 0.5563, 0.541, 0.5563, 0.5214, 0.5888, 0.5214, 0.6926, 0.7791, 0.7006, 0.7791, 0.7006, 0.7891, 0.6926, 0.7891, 0.6088, 0.522, 0.6088, 0.6008, 0.5983, 0.6008, 0.5983, 0.522, 0.5356, 0.7791, 0.6926, 0.7791, 0.6926, 0.7891, 0.5356, 0.7891, 0.668, 0.9425, 0.6916, 0.9189, 0.7074, 0.9381, 0.6838, 0.9617, 0.6088, 0.6796, 0.6088, 0.6881, 0.5983, 0.6881, 0.5983, 0.6796, 0.6916, 0.5459, 0.668, 0.5223, 0.6838, 0.5031, 0.7074, 0.5268, 0.7187, 0.5897, 0.7187, 0.7547, 0.7088, 0.7547, 0.7088, 0.5897, 0.677, 0.5553, 0.677, 0.5492, 0.6845, 0.5492, 0.6845, 0.5553, 0.6088, 0.5135, 0.6088, 0.522, 0.5983, 0.522, 0.5983, 0.5135, 0.554, 0.9465, 0.5804, 0.973, 0.5627, 0.9944, 0.5363, 0.968, 0.677, 0.6686, 0.677, 0.6119, 0.6845, 0.6119, 0.6845, 0.6686, 0.5804, 0.5022, 0.554, 0.5286, 0.5363, 0.5071, 0.5627, 0.4807, 0.6088, 0.6008, 0.6088, 0.6796, 0.5983, 0.6796, 0.5983, 0.6008])
me_cube.materials.append(mat_material)
me_cube.use_mirror_vertex_groups = False
me_cube.update()

# ---- objects
ob_cube = bpy.data.objects.new('Cube', me_cube)
ob_light = bpy.data.objects.new('Light', light_light)
ob_camera = bpy.data.objects.new('Camera', cam_camera)

# ---- transforms, parenting, visibility, modifiers, constraints
ob_cube.location = (0.0, 0.0, 0.0)
ob_cube.lock_rotations_4d = False
ob_cube.empty_display_type = 'ARROWS'
ob_cube.lineart.crease_threshold = 0.0
ob_light.location = (4.076, 1.005, 5.904)
ob_light.rotation_euler = (0.6503, 0.05522, 1.866)
ob_light.lock_rotations_4d = False
ob_light.empty_display_type = 'ARROWS'
ob_light.color = (0.0, 0.0, 0.0, 0.0)
ob_light.lineart.crease_threshold = 0.0
ob_camera.location = (7.359, -6.926, 4.958)
ob_camera.rotation_euler = (1.109, 0.0, 0.8149)
ob_camera.lock_rotations_4d = False
ob_camera.empty_display_type = 'ARROWS'
ob_camera.color = (0.0, 0.0, 0.0, 0.0)
ob_camera.display_type = 'WIRE'
ob_camera.lineart.crease_threshold = 0.0

# ---- collection membership
col_collection.objects.link(ob_cube)
col_collection.objects.link(ob_light)
col_collection.objects.link(ob_camera)

# ---- scene / render settings (as saved in the file)
scene.camera = ob_camera
scene.frame_start = 1; scene.frame_end = 250; scene.frame_set(1)
scene.render.engine = 'BLENDER_EEVEE_NEXT'
bpy.context.view_layer.update()
